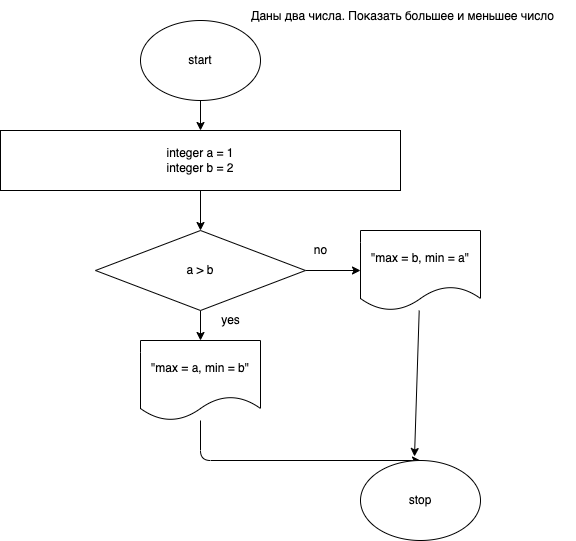

The diagram above was exported from draw.io. Its source (the exported page's mxGraphModel, read from the mxfile embedded in the PNG):
<mxGraphModel dx="449" dy="606" grid="1" gridSize="10" guides="1" tooltips="1" connect="1" arrows="1" fold="1" page="1" pageScale="1" pageWidth="827" pageHeight="1169" math="0" shadow="0">
  <root>
    <mxCell id="0" />
    <mxCell id="1" parent="0" />
    <mxCell id="2" value="Даны два числа. Показать большее и меньшее число" style="text;strokeColor=none;fillColor=none;align=left;verticalAlign=middle;spacingLeft=4;spacingRight=4;overflow=hidden;points=[[0,0.5],[1,0.5]];portConstraint=eastwest;rotatable=0;" vertex="1" parent="1">
      <mxGeometry x="265" width="330" height="30" as="geometry" />
    </mxCell>
    <mxCell id="5" value="" style="edgeStyle=none;html=1;" edge="1" parent="1" source="3" target="4">
      <mxGeometry relative="1" as="geometry" />
    </mxCell>
    <mxCell id="3" value="start" style="ellipse;whiteSpace=wrap;html=1;" vertex="1" parent="1">
      <mxGeometry x="160" y="20" width="120" height="80" as="geometry" />
    </mxCell>
    <mxCell id="7" value="" style="edgeStyle=none;html=1;" edge="1" parent="1" source="4" target="6">
      <mxGeometry relative="1" as="geometry" />
    </mxCell>
    <mxCell id="4" value="integer a = 1&lt;br&gt;integer b = 2" style="whiteSpace=wrap;html=1;" vertex="1" parent="1">
      <mxGeometry x="20" y="130" width="400" height="60" as="geometry" />
    </mxCell>
    <mxCell id="9" value="" style="edgeStyle=none;html=1;" edge="1" parent="1" source="6" target="8">
      <mxGeometry relative="1" as="geometry" />
    </mxCell>
    <mxCell id="11" value="" style="edgeStyle=none;html=1;" edge="1" parent="1" source="6" target="10">
      <mxGeometry relative="1" as="geometry" />
    </mxCell>
    <mxCell id="6" value="a &amp;gt; b" style="rhombus;whiteSpace=wrap;html=1;" vertex="1" parent="1">
      <mxGeometry x="115" y="230" width="210" height="80" as="geometry" />
    </mxCell>
    <mxCell id="15" style="edgeStyle=none;html=1;entryX=0.5;entryY=0;entryDx=0;entryDy=0;" edge="1" parent="1" source="8" target="14">
      <mxGeometry relative="1" as="geometry">
        <Array as="points">
          <mxPoint x="220" y="460" />
        </Array>
      </mxGeometry>
    </mxCell>
    <mxCell id="8" value="&quot;max = a, min = b&quot;" style="shape=document;whiteSpace=wrap;html=1;boundedLbl=1;" vertex="1" parent="1">
      <mxGeometry x="160" y="340" width="120" height="80" as="geometry" />
    </mxCell>
    <mxCell id="16" style="edgeStyle=none;html=1;entryX=0.45;entryY=-0.05;entryDx=0;entryDy=0;entryPerimeter=0;" edge="1" parent="1" source="10" target="14">
      <mxGeometry relative="1" as="geometry">
        <mxPoint x="370" y="460" as="targetPoint" />
        <Array as="points" />
      </mxGeometry>
    </mxCell>
    <mxCell id="10" value="&quot;max = b, min = a&quot;" style="shape=document;whiteSpace=wrap;html=1;boundedLbl=1;" vertex="1" parent="1">
      <mxGeometry x="380" y="230" width="120" height="80" as="geometry" />
    </mxCell>
    <mxCell id="12" value="no" style="text;html=1;align=center;verticalAlign=middle;resizable=0;points=[];autosize=1;strokeColor=none;fillColor=none;" vertex="1" parent="1">
      <mxGeometry x="325" y="240" width="30" height="20" as="geometry" />
    </mxCell>
    <mxCell id="13" value="yes" style="text;html=1;align=center;verticalAlign=middle;resizable=0;points=[];autosize=1;strokeColor=none;fillColor=none;" vertex="1" parent="1">
      <mxGeometry x="235" y="310" width="30" height="20" as="geometry" />
    </mxCell>
    <mxCell id="14" value="stop" style="ellipse;whiteSpace=wrap;html=1;" vertex="1" parent="1">
      <mxGeometry x="380" y="460" width="120" height="80" as="geometry" />
    </mxCell>
  </root>
</mxGraphModel>